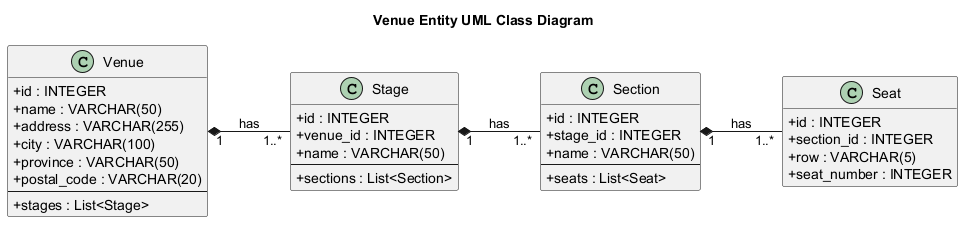

The diagram above was rendered by PlantUML. Its source (embedded in the PNG):
@startuml uml_class_diagram
title Venue Entity UML Class Diagram

left to right direction
skinparam classAttributeIconSize 0
hide empty methods

class Venue {
    +id : INTEGER
    +name : VARCHAR(50)
    +address : VARCHAR(255)
    +city : VARCHAR(100)
    +province : VARCHAR(50)
    +postal_code : VARCHAR(20)
    --
    +stages : List<Stage>
}

class Stage {
    +id : INTEGER
    +venue_id : INTEGER
    +name : VARCHAR(50)
    --
    +sections : List<Section>
}

class Section {
    +id : INTEGER
    +stage_id : INTEGER
    +name : VARCHAR(50)
    --
    +seats : List<Seat>
}

class Seat {
    +id : INTEGER
    +section_id : INTEGER
    {field} +row : VARCHAR(5)
    +seat_number : INTEGER
}

Venue "1" *-- "1..*" Stage : has
Stage "1" *-- "1..*" Section : has
Section "1" *-- "1..*" Seat : has

@enduml